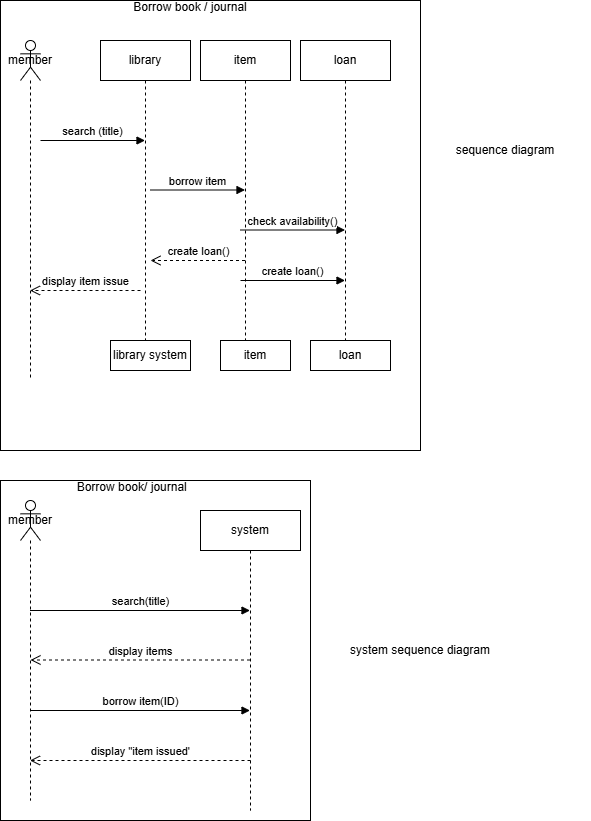

The diagram above was exported from draw.io. Its source (the exported page's mxGraphModel, read from the mxfile embedded in the PNG):
<mxGraphModel dx="778" dy="468" grid="1" gridSize="10" guides="1" tooltips="1" connect="1" arrows="1" fold="1" page="1" pageScale="1" pageWidth="850" pageHeight="1100" math="0" shadow="0">
  <root>
    <mxCell id="0" />
    <mxCell id="1" parent="0" />
    <mxCell id="CNhYZsK7vJCTfkrGq2fx-1" value="&amp;nbsp; &amp;nbsp; &amp;nbsp; &amp;nbsp; &amp;nbsp; &amp;nbsp; &amp;nbsp; &amp;nbsp; &amp;nbsp; &amp;nbsp; &amp;nbsp; &amp;nbsp; &amp;nbsp; &amp;nbsp; &amp;nbsp; &amp;nbsp; &amp;nbsp; &amp;nbsp; &amp;nbsp; &amp;nbsp; Borrow book / journal" style="verticalAlign=top;align=left;overflow=fill;html=1;whiteSpace=wrap;" vertex="1" parent="1">
      <mxGeometry x="170" y="50" width="420" height="450" as="geometry" />
    </mxCell>
    <mxCell id="CNhYZsK7vJCTfkrGq2fx-2" value="member" style="shape=umlLifeline;perimeter=lifelinePerimeter;whiteSpace=wrap;html=1;container=1;dropTarget=0;collapsible=0;recursiveResize=0;outlineConnect=0;portConstraint=eastwest;newEdgeStyle={&quot;curved&quot;:0,&quot;rounded&quot;:0};participant=umlActor;" vertex="1" parent="1">
      <mxGeometry x="190" y="90" width="20" height="340" as="geometry" />
    </mxCell>
    <mxCell id="CNhYZsK7vJCTfkrGq2fx-3" value="loan" style="rounded=0;whiteSpace=wrap;html=1;" vertex="1" parent="1">
      <mxGeometry x="480" y="390" width="80" height="30" as="geometry" />
    </mxCell>
    <mxCell id="CNhYZsK7vJCTfkrGq2fx-4" value="item" style="rounded=0;whiteSpace=wrap;html=1;" vertex="1" parent="1">
      <mxGeometry x="390" y="390" width="70" height="30" as="geometry" />
    </mxCell>
    <mxCell id="CNhYZsK7vJCTfkrGq2fx-6" value="library system" style="rounded=0;whiteSpace=wrap;html=1;" vertex="1" parent="1">
      <mxGeometry x="280" y="390" width="80" height="30" as="geometry" />
    </mxCell>
    <mxCell id="CNhYZsK7vJCTfkrGq2fx-10" value="library" style="shape=umlLifeline;perimeter=lifelinePerimeter;whiteSpace=wrap;html=1;container=1;dropTarget=0;collapsible=0;recursiveResize=0;outlineConnect=0;portConstraint=eastwest;newEdgeStyle={&quot;curved&quot;:0,&quot;rounded&quot;:0};" vertex="1" parent="1">
      <mxGeometry x="270" y="90" width="90" height="300" as="geometry" />
    </mxCell>
    <mxCell id="CNhYZsK7vJCTfkrGq2fx-11" value="item" style="shape=umlLifeline;perimeter=lifelinePerimeter;whiteSpace=wrap;html=1;container=1;dropTarget=0;collapsible=0;recursiveResize=0;outlineConnect=0;portConstraint=eastwest;newEdgeStyle={&quot;curved&quot;:0,&quot;rounded&quot;:0};" vertex="1" parent="1">
      <mxGeometry x="370" y="90" width="90" height="300" as="geometry" />
    </mxCell>
    <mxCell id="CNhYZsK7vJCTfkrGq2fx-12" value="loan" style="shape=umlLifeline;perimeter=lifelinePerimeter;whiteSpace=wrap;html=1;container=1;dropTarget=0;collapsible=0;recursiveResize=0;outlineConnect=0;portConstraint=eastwest;newEdgeStyle={&quot;curved&quot;:0,&quot;rounded&quot;:0};" vertex="1" parent="1">
      <mxGeometry x="470" y="90" width="90" height="300" as="geometry" />
    </mxCell>
    <mxCell id="CNhYZsK7vJCTfkrGq2fx-13" value="borrow item" style="html=1;verticalAlign=bottom;endArrow=block;curved=0;rounded=0;" edge="1" parent="1" target="CNhYZsK7vJCTfkrGq2fx-11">
      <mxGeometry width="80" relative="1" as="geometry">
        <mxPoint x="320" y="239.5" as="sourcePoint" />
        <mxPoint x="400" y="239.5" as="targetPoint" />
      </mxGeometry>
    </mxCell>
    <mxCell id="CNhYZsK7vJCTfkrGq2fx-16" value="check availability()" style="html=1;verticalAlign=bottom;endArrow=block;curved=0;rounded=0;" edge="1" parent="1" target="CNhYZsK7vJCTfkrGq2fx-12">
      <mxGeometry width="80" relative="1" as="geometry">
        <mxPoint x="410" y="279.5" as="sourcePoint" />
        <mxPoint x="490" y="280" as="targetPoint" />
      </mxGeometry>
    </mxCell>
    <mxCell id="CNhYZsK7vJCTfkrGq2fx-17" value="display item issue" style="html=1;verticalAlign=bottom;endArrow=open;dashed=1;endSize=8;curved=0;rounded=0;" edge="1" parent="1" target="CNhYZsK7vJCTfkrGq2fx-2">
      <mxGeometry relative="1" as="geometry">
        <mxPoint x="310" y="340" as="sourcePoint" />
        <mxPoint x="210" y="340" as="targetPoint" />
      </mxGeometry>
    </mxCell>
    <mxCell id="CNhYZsK7vJCTfkrGq2fx-18" value="create loan()" style="html=1;verticalAlign=bottom;endArrow=block;curved=0;rounded=0;" edge="1" parent="1" target="CNhYZsK7vJCTfkrGq2fx-12">
      <mxGeometry width="80" relative="1" as="geometry">
        <mxPoint x="410" y="330" as="sourcePoint" />
        <mxPoint x="490" y="330" as="targetPoint" />
      </mxGeometry>
    </mxCell>
    <mxCell id="CNhYZsK7vJCTfkrGq2fx-19" value="create loan()" style="html=1;verticalAlign=bottom;endArrow=open;dashed=1;endSize=8;curved=0;rounded=0;" edge="1" parent="1" source="CNhYZsK7vJCTfkrGq2fx-11">
      <mxGeometry relative="1" as="geometry">
        <mxPoint x="400" y="310" as="sourcePoint" />
        <mxPoint x="320" y="310" as="targetPoint" />
      </mxGeometry>
    </mxCell>
    <mxCell id="CNhYZsK7vJCTfkrGq2fx-20" value="search (title)" style="html=1;verticalAlign=bottom;endArrow=block;curved=0;rounded=0;" edge="1" parent="1" target="CNhYZsK7vJCTfkrGq2fx-10">
      <mxGeometry width="80" relative="1" as="geometry">
        <mxPoint x="210" y="190" as="sourcePoint" />
        <mxPoint x="290" y="190" as="targetPoint" />
      </mxGeometry>
    </mxCell>
    <mxCell id="CNhYZsK7vJCTfkrGq2fx-21" value="sequence diagram" style="text;html=1;align=center;verticalAlign=middle;whiteSpace=wrap;rounded=0;" vertex="1" parent="1">
      <mxGeometry x="590" y="160" width="170" height="80" as="geometry" />
    </mxCell>
    <mxCell id="CNhYZsK7vJCTfkrGq2fx-22" value="&amp;nbsp; &amp;nbsp; &amp;nbsp; &amp;nbsp; &amp;nbsp; &amp;nbsp; &amp;nbsp; &amp;nbsp; &amp;nbsp; &amp;nbsp; &amp;nbsp; &amp;nbsp;Borrow book/ journal" style="verticalAlign=top;align=left;overflow=fill;html=1;whiteSpace=wrap;" vertex="1" parent="1">
      <mxGeometry x="170" y="530" width="310" height="340" as="geometry" />
    </mxCell>
    <mxCell id="CNhYZsK7vJCTfkrGq2fx-23" value="member" style="shape=umlLifeline;perimeter=lifelinePerimeter;whiteSpace=wrap;html=1;container=1;dropTarget=0;collapsible=0;recursiveResize=0;outlineConnect=0;portConstraint=eastwest;newEdgeStyle={&quot;curved&quot;:0,&quot;rounded&quot;:0};participant=umlActor;" vertex="1" parent="1">
      <mxGeometry x="190" y="550" width="20" height="300" as="geometry" />
    </mxCell>
    <mxCell id="CNhYZsK7vJCTfkrGq2fx-24" value="system" style="shape=umlLifeline;perimeter=lifelinePerimeter;whiteSpace=wrap;html=1;container=1;dropTarget=0;collapsible=0;recursiveResize=0;outlineConnect=0;portConstraint=eastwest;newEdgeStyle={&quot;curved&quot;:0,&quot;rounded&quot;:0};" vertex="1" parent="1">
      <mxGeometry x="370" y="560" width="100" height="300" as="geometry" />
    </mxCell>
    <mxCell id="CNhYZsK7vJCTfkrGq2fx-25" value="borrow item(ID)" style="html=1;verticalAlign=bottom;endArrow=block;curved=0;rounded=0;" edge="1" parent="1">
      <mxGeometry width="80" relative="1" as="geometry">
        <mxPoint x="199.5" y="760" as="sourcePoint" />
        <mxPoint x="419.5" y="760" as="targetPoint" />
      </mxGeometry>
    </mxCell>
    <mxCell id="CNhYZsK7vJCTfkrGq2fx-26" value="search(title)" style="html=1;verticalAlign=bottom;endArrow=block;curved=0;rounded=0;" edge="1" parent="1">
      <mxGeometry width="80" relative="1" as="geometry">
        <mxPoint x="199.5" y="660" as="sourcePoint" />
        <mxPoint x="419.5" y="660" as="targetPoint" />
      </mxGeometry>
    </mxCell>
    <mxCell id="CNhYZsK7vJCTfkrGq2fx-27" value="display &quot;item issued'" style="html=1;verticalAlign=bottom;endArrow=open;dashed=1;endSize=8;curved=0;rounded=0;" edge="1" parent="1" target="CNhYZsK7vJCTfkrGq2fx-23">
      <mxGeometry relative="1" as="geometry">
        <mxPoint x="420" y="810" as="sourcePoint" />
        <mxPoint x="340" y="810" as="targetPoint" />
      </mxGeometry>
    </mxCell>
    <mxCell id="CNhYZsK7vJCTfkrGq2fx-28" value="display items" style="html=1;verticalAlign=bottom;endArrow=open;dashed=1;endSize=8;curved=0;rounded=0;" edge="1" parent="1" source="CNhYZsK7vJCTfkrGq2fx-24">
      <mxGeometry relative="1" as="geometry">
        <mxPoint x="280" y="709.5" as="sourcePoint" />
        <mxPoint x="200" y="709.5" as="targetPoint" />
      </mxGeometry>
    </mxCell>
    <mxCell id="CNhYZsK7vJCTfkrGq2fx-29" value="system sequence diagram" style="text;html=1;align=center;verticalAlign=middle;whiteSpace=wrap;rounded=0;" vertex="1" parent="1">
      <mxGeometry x="440" y="610" width="300" height="180" as="geometry" />
    </mxCell>
  </root>
</mxGraphModel>